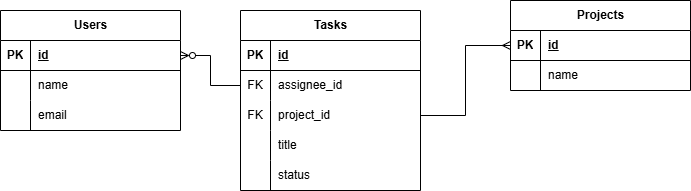

The diagram above was exported from draw.io. Its source (the exported page's mxGraphModel, read from the mxfile embedded in the PNG):
<mxGraphModel dx="1034" dy="572" grid="1" gridSize="10" guides="1" tooltips="1" connect="1" arrows="1" fold="1" page="1" pageScale="1" pageWidth="850" pageHeight="1100" math="0" shadow="0">
  <root>
    <mxCell id="0" />
    <mxCell id="1" parent="0" />
    <mxCell id="J7IZHakOg99HVK2aGe6t-1" parent="1" style="shape=table;startSize=30;container=1;collapsible=1;childLayout=tableLayout;fixedRows=1;rowLines=0;fontStyle=1;align=center;resizeLast=1;html=1;" value="Users" vertex="1">
      <mxGeometry height="120" width="180" x="100" y="220" as="geometry" />
    </mxCell>
    <mxCell id="J7IZHakOg99HVK2aGe6t-2" parent="J7IZHakOg99HVK2aGe6t-1" style="shape=tableRow;horizontal=0;startSize=0;swimlaneHead=0;swimlaneBody=0;fillColor=none;collapsible=0;dropTarget=0;points=[[0,0.5],[1,0.5]];portConstraint=eastwest;top=0;left=0;right=0;bottom=1;" value="" vertex="1">
      <mxGeometry height="30" width="180" y="30" as="geometry" />
    </mxCell>
    <mxCell id="J7IZHakOg99HVK2aGe6t-3" parent="J7IZHakOg99HVK2aGe6t-2" style="shape=partialRectangle;connectable=0;fillColor=none;top=0;left=0;bottom=0;right=0;fontStyle=1;overflow=hidden;whiteSpace=wrap;html=1;" value="PK" vertex="1">
      <mxGeometry height="30" width="30" as="geometry">
        <mxRectangle height="30" width="30" as="alternateBounds" />
      </mxGeometry>
    </mxCell>
    <mxCell id="J7IZHakOg99HVK2aGe6t-4" parent="J7IZHakOg99HVK2aGe6t-2" style="shape=partialRectangle;connectable=0;fillColor=none;top=0;left=0;bottom=0;right=0;align=left;spacingLeft=6;fontStyle=5;overflow=hidden;whiteSpace=wrap;html=1;" value="id" vertex="1">
      <mxGeometry height="30" width="150" x="30" as="geometry">
        <mxRectangle height="30" width="150" as="alternateBounds" />
      </mxGeometry>
    </mxCell>
    <mxCell id="J7IZHakOg99HVK2aGe6t-5" parent="J7IZHakOg99HVK2aGe6t-1" style="shape=tableRow;horizontal=0;startSize=0;swimlaneHead=0;swimlaneBody=0;fillColor=none;collapsible=0;dropTarget=0;points=[[0,0.5],[1,0.5]];portConstraint=eastwest;top=0;left=0;right=0;bottom=0;" value="" vertex="1">
      <mxGeometry height="30" width="180" y="60" as="geometry" />
    </mxCell>
    <mxCell id="J7IZHakOg99HVK2aGe6t-6" parent="J7IZHakOg99HVK2aGe6t-5" style="shape=partialRectangle;connectable=0;fillColor=none;top=0;left=0;bottom=0;right=0;editable=1;overflow=hidden;whiteSpace=wrap;html=1;" value="" vertex="1">
      <mxGeometry height="30" width="30" as="geometry">
        <mxRectangle height="30" width="30" as="alternateBounds" />
      </mxGeometry>
    </mxCell>
    <mxCell id="J7IZHakOg99HVK2aGe6t-7" parent="J7IZHakOg99HVK2aGe6t-5" style="shape=partialRectangle;connectable=0;fillColor=none;top=0;left=0;bottom=0;right=0;align=left;spacingLeft=6;overflow=hidden;whiteSpace=wrap;html=1;" value="name" vertex="1">
      <mxGeometry height="30" width="150" x="30" as="geometry">
        <mxRectangle height="30" width="150" as="alternateBounds" />
      </mxGeometry>
    </mxCell>
    <mxCell id="J7IZHakOg99HVK2aGe6t-8" parent="J7IZHakOg99HVK2aGe6t-1" style="shape=tableRow;horizontal=0;startSize=0;swimlaneHead=0;swimlaneBody=0;fillColor=none;collapsible=0;dropTarget=0;points=[[0,0.5],[1,0.5]];portConstraint=eastwest;top=0;left=0;right=0;bottom=0;" value="" vertex="1">
      <mxGeometry height="30" width="180" y="90" as="geometry" />
    </mxCell>
    <mxCell id="J7IZHakOg99HVK2aGe6t-9" parent="J7IZHakOg99HVK2aGe6t-8" style="shape=partialRectangle;connectable=0;fillColor=none;top=0;left=0;bottom=0;right=0;editable=1;overflow=hidden;whiteSpace=wrap;html=1;" value="" vertex="1">
      <mxGeometry height="30" width="30" as="geometry">
        <mxRectangle height="30" width="30" as="alternateBounds" />
      </mxGeometry>
    </mxCell>
    <mxCell id="J7IZHakOg99HVK2aGe6t-10" parent="J7IZHakOg99HVK2aGe6t-8" style="shape=partialRectangle;connectable=0;fillColor=none;top=0;left=0;bottom=0;right=0;align=left;spacingLeft=6;overflow=hidden;whiteSpace=wrap;html=1;" value="email" vertex="1">
      <mxGeometry height="30" width="150" x="30" as="geometry">
        <mxRectangle height="30" width="150" as="alternateBounds" />
      </mxGeometry>
    </mxCell>
    <mxCell id="J7IZHakOg99HVK2aGe6t-14" parent="1" style="shape=table;startSize=30;container=1;collapsible=1;childLayout=tableLayout;fixedRows=1;rowLines=0;fontStyle=1;align=center;resizeLast=1;html=1;" value="Tasks" vertex="1">
      <mxGeometry height="180" width="180" x="340" y="220" as="geometry" />
    </mxCell>
    <mxCell id="J7IZHakOg99HVK2aGe6t-15" parent="J7IZHakOg99HVK2aGe6t-14" style="shape=tableRow;horizontal=0;startSize=0;swimlaneHead=0;swimlaneBody=0;fillColor=none;collapsible=0;dropTarget=0;points=[[0,0.5],[1,0.5]];portConstraint=eastwest;top=0;left=0;right=0;bottom=1;" value="" vertex="1">
      <mxGeometry height="30" width="180" y="30" as="geometry" />
    </mxCell>
    <mxCell id="J7IZHakOg99HVK2aGe6t-16" parent="J7IZHakOg99HVK2aGe6t-15" style="shape=partialRectangle;connectable=0;fillColor=none;top=0;left=0;bottom=0;right=0;fontStyle=1;overflow=hidden;whiteSpace=wrap;html=1;" value="PK" vertex="1">
      <mxGeometry height="30" width="30" as="geometry">
        <mxRectangle height="30" width="30" as="alternateBounds" />
      </mxGeometry>
    </mxCell>
    <mxCell id="J7IZHakOg99HVK2aGe6t-17" parent="J7IZHakOg99HVK2aGe6t-15" style="shape=partialRectangle;connectable=0;fillColor=none;top=0;left=0;bottom=0;right=0;align=left;spacingLeft=6;fontStyle=5;overflow=hidden;whiteSpace=wrap;html=1;" value="id" vertex="1">
      <mxGeometry height="30" width="150" x="30" as="geometry">
        <mxRectangle height="30" width="150" as="alternateBounds" />
      </mxGeometry>
    </mxCell>
    <mxCell id="J7IZHakOg99HVK2aGe6t-18" parent="J7IZHakOg99HVK2aGe6t-14" style="shape=tableRow;horizontal=0;startSize=0;swimlaneHead=0;swimlaneBody=0;fillColor=none;collapsible=0;dropTarget=0;points=[[0,0.5],[1,0.5]];portConstraint=eastwest;top=0;left=0;right=0;bottom=0;" value="" vertex="1">
      <mxGeometry height="30" width="180" y="60" as="geometry" />
    </mxCell>
    <mxCell id="J7IZHakOg99HVK2aGe6t-19" parent="J7IZHakOg99HVK2aGe6t-18" style="shape=partialRectangle;connectable=0;fillColor=none;top=0;left=0;bottom=0;right=0;editable=1;overflow=hidden;whiteSpace=wrap;html=1;" value="FK" vertex="1">
      <mxGeometry height="30" width="30" as="geometry">
        <mxRectangle height="30" width="30" as="alternateBounds" />
      </mxGeometry>
    </mxCell>
    <mxCell id="J7IZHakOg99HVK2aGe6t-20" parent="J7IZHakOg99HVK2aGe6t-18" style="shape=partialRectangle;connectable=0;fillColor=none;top=0;left=0;bottom=0;right=0;align=left;spacingLeft=6;overflow=hidden;whiteSpace=wrap;html=1;" value="assignee_id" vertex="1">
      <mxGeometry height="30" width="150" x="30" as="geometry">
        <mxRectangle height="30" width="150" as="alternateBounds" />
      </mxGeometry>
    </mxCell>
    <mxCell id="J7IZHakOg99HVK2aGe6t-21" parent="J7IZHakOg99HVK2aGe6t-14" style="shape=tableRow;horizontal=0;startSize=0;swimlaneHead=0;swimlaneBody=0;fillColor=none;collapsible=0;dropTarget=0;points=[[0,0.5],[1,0.5]];portConstraint=eastwest;top=0;left=0;right=0;bottom=0;" value="" vertex="1">
      <mxGeometry height="30" width="180" y="90" as="geometry" />
    </mxCell>
    <mxCell id="J7IZHakOg99HVK2aGe6t-22" parent="J7IZHakOg99HVK2aGe6t-21" style="shape=partialRectangle;connectable=0;fillColor=none;top=0;left=0;bottom=0;right=0;editable=1;overflow=hidden;whiteSpace=wrap;html=1;" value="FK" vertex="1">
      <mxGeometry height="30" width="30" as="geometry">
        <mxRectangle height="30" width="30" as="alternateBounds" />
      </mxGeometry>
    </mxCell>
    <mxCell id="J7IZHakOg99HVK2aGe6t-23" parent="J7IZHakOg99HVK2aGe6t-21" style="shape=partialRectangle;connectable=0;fillColor=none;top=0;left=0;bottom=0;right=0;align=left;spacingLeft=6;overflow=hidden;whiteSpace=wrap;html=1;" value="project_id" vertex="1">
      <mxGeometry height="30" width="150" x="30" as="geometry">
        <mxRectangle height="30" width="150" as="alternateBounds" />
      </mxGeometry>
    </mxCell>
    <mxCell id="J7IZHakOg99HVK2aGe6t-24" parent="J7IZHakOg99HVK2aGe6t-14" style="shape=tableRow;horizontal=0;startSize=0;swimlaneHead=0;swimlaneBody=0;fillColor=none;collapsible=0;dropTarget=0;points=[[0,0.5],[1,0.5]];portConstraint=eastwest;top=0;left=0;right=0;bottom=0;" value="" vertex="1">
      <mxGeometry height="30" width="180" y="120" as="geometry" />
    </mxCell>
    <mxCell id="J7IZHakOg99HVK2aGe6t-25" parent="J7IZHakOg99HVK2aGe6t-24" style="shape=partialRectangle;connectable=0;fillColor=none;top=0;left=0;bottom=0;right=0;editable=1;overflow=hidden;whiteSpace=wrap;html=1;" value="" vertex="1">
      <mxGeometry height="30" width="30" as="geometry">
        <mxRectangle height="30" width="30" as="alternateBounds" />
      </mxGeometry>
    </mxCell>
    <mxCell id="J7IZHakOg99HVK2aGe6t-26" parent="J7IZHakOg99HVK2aGe6t-24" style="shape=partialRectangle;connectable=0;fillColor=none;top=0;left=0;bottom=0;right=0;align=left;spacingLeft=6;overflow=hidden;whiteSpace=wrap;html=1;" value="title" vertex="1">
      <mxGeometry height="30" width="150" x="30" as="geometry">
        <mxRectangle height="30" width="150" as="alternateBounds" />
      </mxGeometry>
    </mxCell>
    <mxCell id="J7IZHakOg99HVK2aGe6t-53" parent="J7IZHakOg99HVK2aGe6t-14" style="shape=tableRow;horizontal=0;startSize=0;swimlaneHead=0;swimlaneBody=0;fillColor=none;collapsible=0;dropTarget=0;points=[[0,0.5],[1,0.5]];portConstraint=eastwest;top=0;left=0;right=0;bottom=0;" value="" vertex="1">
      <mxGeometry height="30" width="180" y="150" as="geometry" />
    </mxCell>
    <mxCell id="J7IZHakOg99HVK2aGe6t-54" parent="J7IZHakOg99HVK2aGe6t-53" style="shape=partialRectangle;connectable=0;fillColor=none;top=0;left=0;bottom=0;right=0;editable=1;overflow=hidden;whiteSpace=wrap;html=1;" value="" vertex="1">
      <mxGeometry height="30" width="30" as="geometry">
        <mxRectangle height="30" width="30" as="alternateBounds" />
      </mxGeometry>
    </mxCell>
    <mxCell id="J7IZHakOg99HVK2aGe6t-55" parent="J7IZHakOg99HVK2aGe6t-53" style="shape=partialRectangle;connectable=0;fillColor=none;top=0;left=0;bottom=0;right=0;align=left;spacingLeft=6;overflow=hidden;whiteSpace=wrap;html=1;" value="status" vertex="1">
      <mxGeometry height="30" width="150" x="30" as="geometry">
        <mxRectangle height="30" width="150" as="alternateBounds" />
      </mxGeometry>
    </mxCell>
    <mxCell id="J7IZHakOg99HVK2aGe6t-27" parent="1" style="shape=table;startSize=30;container=1;collapsible=1;childLayout=tableLayout;fixedRows=1;rowLines=0;fontStyle=1;align=center;resizeLast=1;html=1;" value="Projects" vertex="1">
      <mxGeometry height="90" width="180" x="610" y="210" as="geometry" />
    </mxCell>
    <mxCell id="J7IZHakOg99HVK2aGe6t-28" parent="J7IZHakOg99HVK2aGe6t-27" style="shape=tableRow;horizontal=0;startSize=0;swimlaneHead=0;swimlaneBody=0;fillColor=none;collapsible=0;dropTarget=0;points=[[0,0.5],[1,0.5]];portConstraint=eastwest;top=0;left=0;right=0;bottom=1;" value="" vertex="1">
      <mxGeometry height="30" width="180" y="30" as="geometry" />
    </mxCell>
    <mxCell id="J7IZHakOg99HVK2aGe6t-29" parent="J7IZHakOg99HVK2aGe6t-28" style="shape=partialRectangle;connectable=0;fillColor=none;top=0;left=0;bottom=0;right=0;fontStyle=1;overflow=hidden;whiteSpace=wrap;html=1;" value="PK" vertex="1">
      <mxGeometry height="30" width="30" as="geometry">
        <mxRectangle height="30" width="30" as="alternateBounds" />
      </mxGeometry>
    </mxCell>
    <mxCell id="J7IZHakOg99HVK2aGe6t-30" parent="J7IZHakOg99HVK2aGe6t-28" style="shape=partialRectangle;connectable=0;fillColor=none;top=0;left=0;bottom=0;right=0;align=left;spacingLeft=6;fontStyle=5;overflow=hidden;whiteSpace=wrap;html=1;" value="id" vertex="1">
      <mxGeometry height="30" width="150" x="30" as="geometry">
        <mxRectangle height="30" width="150" as="alternateBounds" />
      </mxGeometry>
    </mxCell>
    <mxCell id="J7IZHakOg99HVK2aGe6t-31" parent="J7IZHakOg99HVK2aGe6t-27" style="shape=tableRow;horizontal=0;startSize=0;swimlaneHead=0;swimlaneBody=0;fillColor=none;collapsible=0;dropTarget=0;points=[[0,0.5],[1,0.5]];portConstraint=eastwest;top=0;left=0;right=0;bottom=0;" value="" vertex="1">
      <mxGeometry height="30" width="180" y="60" as="geometry" />
    </mxCell>
    <mxCell id="J7IZHakOg99HVK2aGe6t-32" parent="J7IZHakOg99HVK2aGe6t-31" style="shape=partialRectangle;connectable=0;fillColor=none;top=0;left=0;bottom=0;right=0;editable=1;overflow=hidden;whiteSpace=wrap;html=1;" value="" vertex="1">
      <mxGeometry height="30" width="30" as="geometry">
        <mxRectangle height="30" width="30" as="alternateBounds" />
      </mxGeometry>
    </mxCell>
    <mxCell id="J7IZHakOg99HVK2aGe6t-33" parent="J7IZHakOg99HVK2aGe6t-31" style="shape=partialRectangle;connectable=0;fillColor=none;top=0;left=0;bottom=0;right=0;align=left;spacingLeft=6;overflow=hidden;whiteSpace=wrap;html=1;" value="name" vertex="1">
      <mxGeometry height="30" width="150" x="30" as="geometry">
        <mxRectangle height="30" width="150" as="alternateBounds" />
      </mxGeometry>
    </mxCell>
    <mxCell id="J7IZHakOg99HVK2aGe6t-58" edge="1" parent="1" source="J7IZHakOg99HVK2aGe6t-18" style="edgeStyle=orthogonalEdgeStyle;rounded=0;orthogonalLoop=1;jettySize=auto;html=1;exitX=0;exitY=0.5;exitDx=0;exitDy=0;entryX=1;entryY=0.5;entryDx=0;entryDy=0;endArrow=ERzeroToMany;endFill=0;" target="J7IZHakOg99HVK2aGe6t-2">
      <mxGeometry relative="1" as="geometry" />
    </mxCell>
    <mxCell id="J7IZHakOg99HVK2aGe6t-59" edge="1" parent="1" source="J7IZHakOg99HVK2aGe6t-21" style="edgeStyle=orthogonalEdgeStyle;rounded=0;orthogonalLoop=1;jettySize=auto;html=1;exitX=1;exitY=0.5;exitDx=0;exitDy=0;entryX=0;entryY=0.5;entryDx=0;entryDy=0;endArrow=ERmany;endFill=0;" target="J7IZHakOg99HVK2aGe6t-28">
      <mxGeometry relative="1" as="geometry" />
    </mxCell>
  </root>
</mxGraphModel>